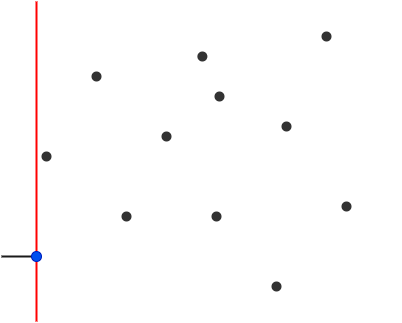

The diagram above was exported from draw.io. Its source (the exported page's mxGraphModel, read from the mxfile embedded in the PNG):
<mxGraphModel dx="1273" dy="1491" grid="1" gridSize="10" guides="1" tooltips="1" connect="1" arrows="1" fold="1" page="1" pageScale="1" pageWidth="827" pageHeight="1169" math="0" shadow="0">
  <root>
    <mxCell id="0" />
    <mxCell id="1" parent="0" />
    <mxCell id="25" value="" style="rounded=0;whiteSpace=wrap;html=1;strokeColor=none;fillColor=#FFFFFF;" parent="1" vertex="1">
      <mxGeometry width="400" height="320" as="geometry" />
    </mxCell>
    <mxCell id="23" value="" style="endArrow=none;html=1;strokeColor=#1A1A1A;strokeWidth=2;entryX=0;entryY=0.5;entryDx=0;entryDy=0;" parent="1" edge="1" target="3">
      <mxGeometry width="50" height="50" relative="1" as="geometry">
        <mxPoint y="255" as="sourcePoint" />
        <mxPoint x="30" y="255" as="targetPoint" />
      </mxGeometry>
    </mxCell>
    <mxCell id="19" value="" style="endArrow=none;html=1;strokeColor=#FF0000;strokeWidth=2;" parent="1" edge="1">
      <mxGeometry width="50" height="50" relative="1" as="geometry">
        <mxPoint x="35" y="320" as="sourcePoint" />
        <mxPoint x="35" as="targetPoint" />
      </mxGeometry>
    </mxCell>
    <mxCell id="3" value="" style="ellipse;whiteSpace=wrap;html=1;strokeColor=#001DBC;fillColor=#0050ef;fontColor=#ffffff;" parent="1" vertex="1">
      <mxGeometry x="30" y="250" width="10" height="10" as="geometry" />
    </mxCell>
    <mxCell id="4" value="" style="ellipse;whiteSpace=wrap;html=1;strokeColor=none;fillColor=#333333;" parent="1" vertex="1">
      <mxGeometry x="40" y="150" width="10" height="10" as="geometry" />
    </mxCell>
    <mxCell id="5" value="" style="ellipse;whiteSpace=wrap;html=1;strokeColor=none;fillColor=#333333;" parent="1" vertex="1">
      <mxGeometry x="90" y="70" width="10" height="10" as="geometry" />
    </mxCell>
    <mxCell id="6" value="" style="ellipse;whiteSpace=wrap;html=1;strokeColor=none;fillColor=#333333;" parent="1" vertex="1">
      <mxGeometry x="270" y="280" width="10" height="10" as="geometry" />
    </mxCell>
    <mxCell id="7" value="" style="ellipse;whiteSpace=wrap;html=1;strokeColor=none;fillColor=#333333;" parent="1" vertex="1">
      <mxGeometry x="195.88" y="50" width="10" height="10" as="geometry" />
    </mxCell>
    <mxCell id="8" value="" style="ellipse;whiteSpace=wrap;html=1;strokeColor=none;fillColor=#333333;" parent="1" vertex="1">
      <mxGeometry x="160" y="130" width="10" height="10" as="geometry" />
    </mxCell>
    <mxCell id="9" value="" style="ellipse;whiteSpace=wrap;html=1;strokeColor=none;fillColor=#333333;" parent="1" vertex="1">
      <mxGeometry x="210" y="210" width="10" height="10" as="geometry" />
    </mxCell>
    <mxCell id="10" value="" style="ellipse;whiteSpace=wrap;html=1;strokeColor=none;fillColor=#333333;" parent="1" vertex="1">
      <mxGeometry x="280" y="120" width="10" height="10" as="geometry" />
    </mxCell>
    <mxCell id="11" value="" style="ellipse;whiteSpace=wrap;html=1;strokeColor=none;fillColor=#333333;" parent="1" vertex="1">
      <mxGeometry x="320" y="30" width="10" height="10" as="geometry" />
    </mxCell>
    <mxCell id="12" value="" style="ellipse;whiteSpace=wrap;html=1;strokeColor=none;fillColor=#333333;" parent="1" vertex="1">
      <mxGeometry x="213" y="90" width="10" height="10" as="geometry" />
    </mxCell>
    <mxCell id="13" value="" style="ellipse;whiteSpace=wrap;html=1;strokeColor=none;fillColor=#333333;" parent="1" vertex="1">
      <mxGeometry x="340" y="200" width="10" height="10" as="geometry" />
    </mxCell>
    <mxCell id="15" value="" style="ellipse;whiteSpace=wrap;html=1;strokeColor=none;fillColor=#333333;" parent="1" vertex="1">
      <mxGeometry x="120" y="210" width="10" height="10" as="geometry" />
    </mxCell>
  </root>
</mxGraphModel>